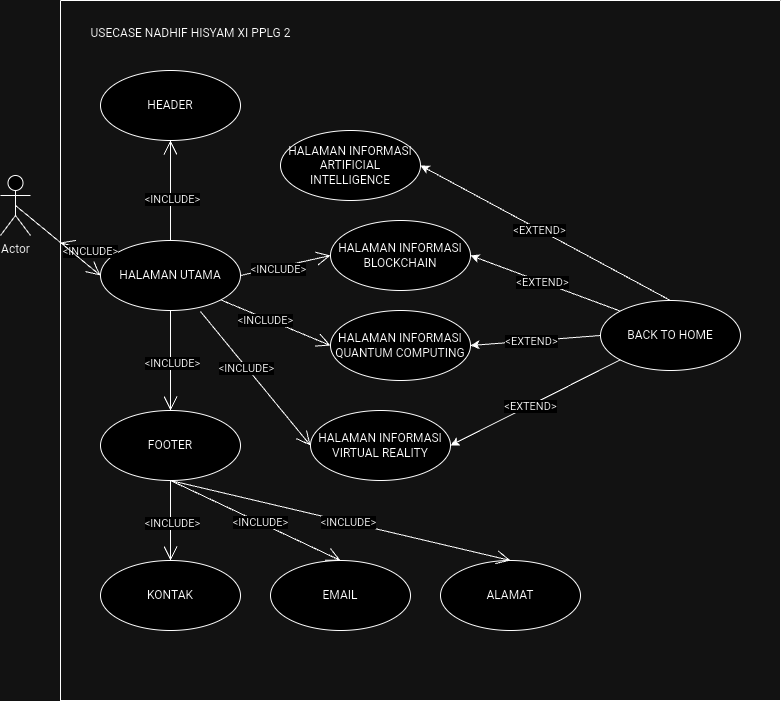

The diagram above was exported from draw.io. Its source (the exported page's mxGraphModel, read from the mxfile embedded in the PNG):
<mxGraphModel dx="652" dy="1084" grid="1" gridSize="10" guides="1" tooltips="1" connect="1" arrows="1" fold="1" page="1" pageScale="1" pageWidth="827" pageHeight="1169" math="0" shadow="0">
  <root>
    <mxCell id="0" />
    <mxCell id="1" parent="0" />
    <mxCell id="NeysZX1PXS7Z00Ec19RC-2" value="Actor" style="shape=umlActor;verticalLabelPosition=bottom;verticalAlign=top;html=1;" parent="1" vertex="1">
      <mxGeometry x="20" y="215" width="30" height="60" as="geometry" />
    </mxCell>
    <mxCell id="NeysZX1PXS7Z00Ec19RC-4" value="" style="swimlane;startSize=0;" parent="1" vertex="1">
      <mxGeometry x="80" y="40" width="720" height="700" as="geometry" />
    </mxCell>
    <mxCell id="NeysZX1PXS7Z00Ec19RC-8" value="HALAMAN INFORMASI&lt;div&gt;ARTIFICIAL INTELLIGENCE&lt;/div&gt;" style="ellipse;whiteSpace=wrap;html=1;" parent="NeysZX1PXS7Z00Ec19RC-4" vertex="1">
      <mxGeometry x="220" y="130" width="140" height="70" as="geometry" />
    </mxCell>
    <mxCell id="NeysZX1PXS7Z00Ec19RC-11" value="HALAMAN INFORMASI&lt;div&gt;VIRTUAL REALITY&lt;/div&gt;" style="ellipse;whiteSpace=wrap;html=1;" parent="NeysZX1PXS7Z00Ec19RC-4" vertex="1">
      <mxGeometry x="250" y="410" width="140" height="70" as="geometry" />
    </mxCell>
    <mxCell id="NeysZX1PXS7Z00Ec19RC-10" value="HALAMAN INFORMASI&lt;div&gt;QUANTUM COMPUTING&lt;/div&gt;" style="ellipse;whiteSpace=wrap;html=1;" parent="NeysZX1PXS7Z00Ec19RC-4" vertex="1">
      <mxGeometry x="270" y="310" width="140" height="70" as="geometry" />
    </mxCell>
    <mxCell id="NeysZX1PXS7Z00Ec19RC-9" value="HALAMAN INFORMASI&lt;div&gt;BLOCKCHAIN&lt;/div&gt;" style="ellipse;whiteSpace=wrap;html=1;" parent="NeysZX1PXS7Z00Ec19RC-4" vertex="1">
      <mxGeometry x="270" y="220" width="140" height="70" as="geometry" />
    </mxCell>
    <mxCell id="NeysZX1PXS7Z00Ec19RC-12" value="HALAMAN UTAMA" style="ellipse;whiteSpace=wrap;html=1;" parent="NeysZX1PXS7Z00Ec19RC-4" vertex="1">
      <mxGeometry x="40" y="240" width="140" height="70" as="geometry" />
    </mxCell>
    <mxCell id="NeysZX1PXS7Z00Ec19RC-14" value="BACK TO HOME" style="ellipse;whiteSpace=wrap;html=1;" parent="NeysZX1PXS7Z00Ec19RC-4" vertex="1">
      <mxGeometry x="540" y="300" width="140" height="70" as="geometry" />
    </mxCell>
    <mxCell id="NeysZX1PXS7Z00Ec19RC-28" value="USECASE NADHIF HISYAM XI PPLG 2" style="text;html=1;align=center;verticalAlign=middle;resizable=0;points=[];autosize=1;strokeColor=none;fillColor=none;" parent="NeysZX1PXS7Z00Ec19RC-4" vertex="1">
      <mxGeometry x="10" y="18" width="240" height="30" as="geometry" />
    </mxCell>
    <mxCell id="Cxl4VnUvMGCgagdhIGrK-4" value="FOOTER" style="ellipse;whiteSpace=wrap;html=1;" parent="NeysZX1PXS7Z00Ec19RC-4" vertex="1">
      <mxGeometry x="40" y="410" width="140" height="70" as="geometry" />
    </mxCell>
    <mxCell id="Cxl4VnUvMGCgagdhIGrK-5" value="HEADER" style="ellipse;whiteSpace=wrap;html=1;" parent="NeysZX1PXS7Z00Ec19RC-4" vertex="1">
      <mxGeometry x="40" y="70" width="140" height="70" as="geometry" />
    </mxCell>
    <mxCell id="Cxl4VnUvMGCgagdhIGrK-3" value="" style="endArrow=open;endFill=1;endSize=12;html=1;rounded=0;exitX=0.5;exitY=0;exitDx=0;exitDy=0;entryX=0.5;entryY=1;entryDx=0;entryDy=0;" parent="NeysZX1PXS7Z00Ec19RC-4" source="NeysZX1PXS7Z00Ec19RC-12" target="Cxl4VnUvMGCgagdhIGrK-5" edge="1">
      <mxGeometry width="160" relative="1" as="geometry">
        <mxPoint x="95" y="219" as="sourcePoint" />
        <mxPoint x="180" y="219" as="targetPoint" />
      </mxGeometry>
    </mxCell>
    <mxCell id="Cxl4VnUvMGCgagdhIGrK-7" value="&amp;lt;INCLUDE&amp;gt;" style="edgeLabel;html=1;align=center;verticalAlign=middle;resizable=0;points=[];" parent="Cxl4VnUvMGCgagdhIGrK-3" vertex="1" connectable="0">
      <mxGeometry x="-0.18" y="-1" relative="1" as="geometry">
        <mxPoint as="offset" />
      </mxGeometry>
    </mxCell>
    <mxCell id="Cxl4VnUvMGCgagdhIGrK-6" value="" style="endArrow=open;endFill=1;endSize=12;html=1;rounded=0;exitX=0.5;exitY=1;exitDx=0;exitDy=0;entryX=0.5;entryY=0;entryDx=0;entryDy=0;" parent="NeysZX1PXS7Z00Ec19RC-4" source="NeysZX1PXS7Z00Ec19RC-12" target="Cxl4VnUvMGCgagdhIGrK-4" edge="1">
      <mxGeometry width="160" relative="1" as="geometry">
        <mxPoint x="120" y="250" as="sourcePoint" />
        <mxPoint x="120" y="210" as="targetPoint" />
      </mxGeometry>
    </mxCell>
    <mxCell id="Cxl4VnUvMGCgagdhIGrK-8" value="&amp;lt;INCLUDE&amp;gt;" style="edgeLabel;html=1;align=center;verticalAlign=middle;resizable=0;points=[];" parent="Cxl4VnUvMGCgagdhIGrK-6" vertex="1" connectable="0">
      <mxGeometry x="0.04" y="1" relative="1" as="geometry">
        <mxPoint as="offset" />
      </mxGeometry>
    </mxCell>
    <mxCell id="Cxl4VnUvMGCgagdhIGrK-11" value="" style="endArrow=open;endFill=1;endSize=12;html=1;rounded=0;" parent="NeysZX1PXS7Z00Ec19RC-4" source="NeysZX1PXS7Z00Ec19RC-12" target="NeysZX1PXS7Z00Ec19RC-4" edge="1">
      <mxGeometry width="160" relative="1" as="geometry">
        <mxPoint x="200" y="235" as="sourcePoint" />
        <mxPoint x="200" y="135" as="targetPoint" />
      </mxGeometry>
    </mxCell>
    <mxCell id="Cxl4VnUvMGCgagdhIGrK-12" value="&amp;lt;INCLUDE&amp;gt;" style="edgeLabel;html=1;align=center;verticalAlign=middle;resizable=0;points=[];" parent="Cxl4VnUvMGCgagdhIGrK-11" vertex="1" connectable="0">
      <mxGeometry x="-0.18" y="-1" relative="1" as="geometry">
        <mxPoint as="offset" />
      </mxGeometry>
    </mxCell>
    <mxCell id="Cxl4VnUvMGCgagdhIGrK-13" value="" style="endArrow=open;endFill=1;endSize=12;html=1;rounded=0;entryX=0;entryY=0.5;entryDx=0;entryDy=0;exitX=1;exitY=0.5;exitDx=0;exitDy=0;" parent="NeysZX1PXS7Z00Ec19RC-4" source="NeysZX1PXS7Z00Ec19RC-12" target="NeysZX1PXS7Z00Ec19RC-9" edge="1">
      <mxGeometry width="160" relative="1" as="geometry">
        <mxPoint x="167" y="259" as="sourcePoint" />
        <mxPoint x="280" y="195" as="targetPoint" />
      </mxGeometry>
    </mxCell>
    <mxCell id="Cxl4VnUvMGCgagdhIGrK-14" value="&amp;lt;INCLUDE&amp;gt;" style="edgeLabel;html=1;align=center;verticalAlign=middle;resizable=0;points=[];" parent="Cxl4VnUvMGCgagdhIGrK-13" vertex="1" connectable="0">
      <mxGeometry x="-0.18" y="-1" relative="1" as="geometry">
        <mxPoint as="offset" />
      </mxGeometry>
    </mxCell>
    <mxCell id="Cxl4VnUvMGCgagdhIGrK-15" value="" style="endArrow=open;endFill=1;endSize=12;html=1;rounded=0;entryX=0;entryY=0.5;entryDx=0;entryDy=0;exitX=1;exitY=1;exitDx=0;exitDy=0;" parent="NeysZX1PXS7Z00Ec19RC-4" source="NeysZX1PXS7Z00Ec19RC-12" target="NeysZX1PXS7Z00Ec19RC-10" edge="1">
      <mxGeometry width="160" relative="1" as="geometry">
        <mxPoint x="177" y="269" as="sourcePoint" />
        <mxPoint x="290" y="205" as="targetPoint" />
      </mxGeometry>
    </mxCell>
    <mxCell id="Cxl4VnUvMGCgagdhIGrK-16" value="&amp;lt;INCLUDE&amp;gt;" style="edgeLabel;html=1;align=center;verticalAlign=middle;resizable=0;points=[];" parent="Cxl4VnUvMGCgagdhIGrK-15" vertex="1" connectable="0">
      <mxGeometry x="-0.18" y="-1" relative="1" as="geometry">
        <mxPoint as="offset" />
      </mxGeometry>
    </mxCell>
    <mxCell id="Cxl4VnUvMGCgagdhIGrK-57" value="" style="endArrow=open;endFill=1;endSize=12;html=1;rounded=0;entryX=0;entryY=0.5;entryDx=0;entryDy=0;exitX=0.714;exitY=1.014;exitDx=0;exitDy=0;exitPerimeter=0;" parent="NeysZX1PXS7Z00Ec19RC-4" source="NeysZX1PXS7Z00Ec19RC-12" target="NeysZX1PXS7Z00Ec19RC-11" edge="1">
      <mxGeometry width="160" relative="1" as="geometry">
        <mxPoint x="169" y="310" as="sourcePoint" />
        <mxPoint x="280" y="375" as="targetPoint" />
      </mxGeometry>
    </mxCell>
    <mxCell id="Cxl4VnUvMGCgagdhIGrK-58" value="&amp;lt;INCLUDE&amp;gt;" style="edgeLabel;html=1;align=center;verticalAlign=middle;resizable=0;points=[];" parent="Cxl4VnUvMGCgagdhIGrK-57" vertex="1" connectable="0">
      <mxGeometry x="-0.18" y="-1" relative="1" as="geometry">
        <mxPoint as="offset" />
      </mxGeometry>
    </mxCell>
    <mxCell id="Cxl4VnUvMGCgagdhIGrK-61" value="&lt;div&gt;EMAIL&lt;/div&gt;" style="ellipse;whiteSpace=wrap;html=1;" parent="NeysZX1PXS7Z00Ec19RC-4" vertex="1">
      <mxGeometry x="210" y="560" width="140" height="70" as="geometry" />
    </mxCell>
    <mxCell id="Cxl4VnUvMGCgagdhIGrK-60" value="KONTAK" style="ellipse;whiteSpace=wrap;html=1;" parent="NeysZX1PXS7Z00Ec19RC-4" vertex="1">
      <mxGeometry x="40" y="560" width="140" height="70" as="geometry" />
    </mxCell>
    <mxCell id="Cxl4VnUvMGCgagdhIGrK-59" value="ALAMAT" style="ellipse;whiteSpace=wrap;html=1;" parent="NeysZX1PXS7Z00Ec19RC-4" vertex="1">
      <mxGeometry x="380" y="560" width="140" height="70" as="geometry" />
    </mxCell>
    <mxCell id="Cxl4VnUvMGCgagdhIGrK-62" value="" style="endArrow=open;endFill=1;endSize=12;html=1;rounded=0;exitX=0.5;exitY=1;exitDx=0;exitDy=0;entryX=0.5;entryY=0;entryDx=0;entryDy=0;" parent="NeysZX1PXS7Z00Ec19RC-4" source="Cxl4VnUvMGCgagdhIGrK-4" target="Cxl4VnUvMGCgagdhIGrK-60" edge="1">
      <mxGeometry width="160" relative="1" as="geometry">
        <mxPoint x="120" y="320" as="sourcePoint" />
        <mxPoint x="120" y="420" as="targetPoint" />
      </mxGeometry>
    </mxCell>
    <mxCell id="Cxl4VnUvMGCgagdhIGrK-63" value="&amp;lt;INCLUDE&amp;gt;" style="edgeLabel;html=1;align=center;verticalAlign=middle;resizable=0;points=[];" parent="Cxl4VnUvMGCgagdhIGrK-62" vertex="1" connectable="0">
      <mxGeometry x="0.04" y="1" relative="1" as="geometry">
        <mxPoint as="offset" />
      </mxGeometry>
    </mxCell>
    <mxCell id="Cxl4VnUvMGCgagdhIGrK-91" value="" style="endArrow=open;endFill=1;endSize=12;html=1;rounded=0;exitX=0.5;exitY=1;exitDx=0;exitDy=0;entryX=0.5;entryY=0;entryDx=0;entryDy=0;" parent="NeysZX1PXS7Z00Ec19RC-4" source="Cxl4VnUvMGCgagdhIGrK-4" target="Cxl4VnUvMGCgagdhIGrK-61" edge="1">
      <mxGeometry width="160" relative="1" as="geometry">
        <mxPoint x="120" y="490" as="sourcePoint" />
        <mxPoint x="120" y="570" as="targetPoint" />
      </mxGeometry>
    </mxCell>
    <mxCell id="Cxl4VnUvMGCgagdhIGrK-92" value="&amp;lt;INCLUDE&amp;gt;" style="edgeLabel;html=1;align=center;verticalAlign=middle;resizable=0;points=[];" parent="Cxl4VnUvMGCgagdhIGrK-91" vertex="1" connectable="0">
      <mxGeometry x="0.04" y="1" relative="1" as="geometry">
        <mxPoint as="offset" />
      </mxGeometry>
    </mxCell>
    <mxCell id="Cxl4VnUvMGCgagdhIGrK-93" value="" style="endArrow=open;endFill=1;endSize=12;html=1;rounded=0;exitX=0.5;exitY=1;exitDx=0;exitDy=0;entryX=0.5;entryY=0;entryDx=0;entryDy=0;" parent="NeysZX1PXS7Z00Ec19RC-4" source="Cxl4VnUvMGCgagdhIGrK-4" target="Cxl4VnUvMGCgagdhIGrK-59" edge="1">
      <mxGeometry width="160" relative="1" as="geometry">
        <mxPoint x="130" y="500" as="sourcePoint" />
        <mxPoint x="130" y="580" as="targetPoint" />
      </mxGeometry>
    </mxCell>
    <mxCell id="Cxl4VnUvMGCgagdhIGrK-94" value="&amp;lt;INCLUDE&amp;gt;" style="edgeLabel;html=1;align=center;verticalAlign=middle;resizable=0;points=[];" parent="Cxl4VnUvMGCgagdhIGrK-93" vertex="1" connectable="0">
      <mxGeometry x="0.04" y="1" relative="1" as="geometry">
        <mxPoint as="offset" />
      </mxGeometry>
    </mxCell>
    <mxCell id="Cxl4VnUvMGCgagdhIGrK-95" value="" style="endArrow=classic;html=1;rounded=0;exitX=0.5;exitY=0;exitDx=0;exitDy=0;entryX=1;entryY=0.5;entryDx=0;entryDy=0;" parent="NeysZX1PXS7Z00Ec19RC-4" source="NeysZX1PXS7Z00Ec19RC-14" target="NeysZX1PXS7Z00Ec19RC-8" edge="1">
      <mxGeometry width="50" height="50" relative="1" as="geometry">
        <mxPoint x="310" y="380" as="sourcePoint" />
        <mxPoint x="360" y="330" as="targetPoint" />
      </mxGeometry>
    </mxCell>
    <mxCell id="Cxl4VnUvMGCgagdhIGrK-96" value="&amp;lt;EXTEND&amp;gt;" style="edgeLabel;html=1;align=center;verticalAlign=middle;resizable=0;points=[];" parent="Cxl4VnUvMGCgagdhIGrK-95" vertex="1" connectable="0">
      <mxGeometry x="0.0629" relative="1" as="geometry">
        <mxPoint as="offset" />
      </mxGeometry>
    </mxCell>
    <mxCell id="Cxl4VnUvMGCgagdhIGrK-97" value="" style="endArrow=classic;html=1;rounded=0;exitX=0;exitY=0;exitDx=0;exitDy=0;entryX=1;entryY=0.5;entryDx=0;entryDy=0;" parent="NeysZX1PXS7Z00Ec19RC-4" source="NeysZX1PXS7Z00Ec19RC-14" target="NeysZX1PXS7Z00Ec19RC-9" edge="1">
      <mxGeometry width="50" height="50" relative="1" as="geometry">
        <mxPoint x="650" y="300" as="sourcePoint" />
        <mxPoint x="370" y="175" as="targetPoint" />
      </mxGeometry>
    </mxCell>
    <mxCell id="Cxl4VnUvMGCgagdhIGrK-98" value="&amp;lt;EXTEND&amp;gt;" style="edgeLabel;html=1;align=center;verticalAlign=middle;resizable=0;points=[];" parent="Cxl4VnUvMGCgagdhIGrK-97" vertex="1" connectable="0">
      <mxGeometry x="0.0629" relative="1" as="geometry">
        <mxPoint as="offset" />
      </mxGeometry>
    </mxCell>
    <mxCell id="Cxl4VnUvMGCgagdhIGrK-99" value="" style="endArrow=classic;html=1;rounded=0;exitX=0;exitY=0.5;exitDx=0;exitDy=0;entryX=1;entryY=0.5;entryDx=0;entryDy=0;" parent="NeysZX1PXS7Z00Ec19RC-4" source="NeysZX1PXS7Z00Ec19RC-14" target="NeysZX1PXS7Z00Ec19RC-10" edge="1">
      <mxGeometry width="50" height="50" relative="1" as="geometry">
        <mxPoint x="660" y="310" as="sourcePoint" />
        <mxPoint x="380" y="185" as="targetPoint" />
      </mxGeometry>
    </mxCell>
    <mxCell id="Cxl4VnUvMGCgagdhIGrK-100" value="&amp;lt;EXTEND&amp;gt;" style="edgeLabel;html=1;align=center;verticalAlign=middle;resizable=0;points=[];" parent="Cxl4VnUvMGCgagdhIGrK-99" vertex="1" connectable="0">
      <mxGeometry x="0.0629" relative="1" as="geometry">
        <mxPoint as="offset" />
      </mxGeometry>
    </mxCell>
    <mxCell id="Cxl4VnUvMGCgagdhIGrK-101" value="" style="endArrow=classic;html=1;rounded=0;exitX=0;exitY=1;exitDx=0;exitDy=0;entryX=1;entryY=0.5;entryDx=0;entryDy=0;" parent="NeysZX1PXS7Z00Ec19RC-4" source="NeysZX1PXS7Z00Ec19RC-14" target="NeysZX1PXS7Z00Ec19RC-11" edge="1">
      <mxGeometry width="50" height="50" relative="1" as="geometry">
        <mxPoint x="670" y="320" as="sourcePoint" />
        <mxPoint x="390" y="195" as="targetPoint" />
      </mxGeometry>
    </mxCell>
    <mxCell id="Cxl4VnUvMGCgagdhIGrK-102" value="&amp;lt;EXTEND&amp;gt;" style="edgeLabel;html=1;align=center;verticalAlign=middle;resizable=0;points=[];" parent="Cxl4VnUvMGCgagdhIGrK-101" vertex="1" connectable="0">
      <mxGeometry x="0.0629" relative="1" as="geometry">
        <mxPoint as="offset" />
      </mxGeometry>
    </mxCell>
    <mxCell id="NeysZX1PXS7Z00Ec19RC-17" value="" style="endArrow=open;endFill=1;endSize=12;html=1;rounded=0;exitX=0.5;exitY=0.5;exitDx=0;exitDy=0;exitPerimeter=0;entryX=0;entryY=0.5;entryDx=0;entryDy=0;" parent="1" source="NeysZX1PXS7Z00Ec19RC-2" target="NeysZX1PXS7Z00Ec19RC-12" edge="1">
      <mxGeometry width="160" relative="1" as="geometry">
        <mxPoint x="270" y="214.5" as="sourcePoint" />
        <mxPoint x="430" y="214.5" as="targetPoint" />
      </mxGeometry>
    </mxCell>
  </root>
</mxGraphModel>